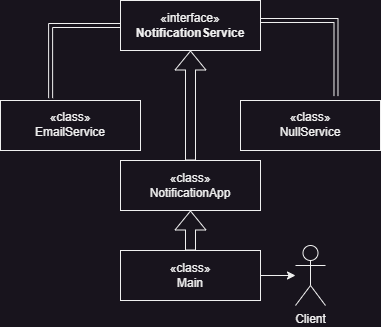

The diagram above was exported from draw.io. Its source (the exported page's mxGraphModel, read from the mxfile embedded in the PNG):
<mxGraphModel dx="778" dy="342" grid="1" gridSize="10" guides="1" tooltips="1" connect="1" arrows="1" fold="1" page="1" pageScale="1" pageWidth="827" pageHeight="1169" math="0" shadow="0">
  <root>
    <mxCell id="0" />
    <mxCell id="1" parent="0" />
    <mxCell id="v2mTYbnNO4FGRpt6A_CR-4" style="edgeStyle=orthogonalEdgeStyle;rounded=0;orthogonalLoop=1;jettySize=auto;html=1;entryX=0.682;entryY=-0.089;entryDx=0;entryDy=0;entryPerimeter=0;shape=link;" edge="1" parent="1" source="v2mTYbnNO4FGRpt6A_CR-1" target="v2mTYbnNO4FGRpt6A_CR-2">
      <mxGeometry relative="1" as="geometry">
        <Array as="points">
          <mxPoint x="466" y="30" />
        </Array>
      </mxGeometry>
    </mxCell>
    <mxCell id="v2mTYbnNO4FGRpt6A_CR-5" style="edgeStyle=orthogonalEdgeStyle;rounded=0;orthogonalLoop=1;jettySize=auto;html=1;entryX=0.358;entryY=-0.047;entryDx=0;entryDy=0;entryPerimeter=0;shape=link;" edge="1" parent="1" source="v2mTYbnNO4FGRpt6A_CR-1" target="v2mTYbnNO4FGRpt6A_CR-3">
      <mxGeometry relative="1" as="geometry">
        <Array as="points">
          <mxPoint x="180" y="35" />
        </Array>
      </mxGeometry>
    </mxCell>
    <mxCell id="v2mTYbnNO4FGRpt6A_CR-1" value="«interface»&lt;br&gt;&lt;b style=&quot;background-color: initial;&quot;&gt;NotificationService&lt;/b&gt;" style="html=1;whiteSpace=wrap;" vertex="1" parent="1">
      <mxGeometry x="250" y="10" width="140" height="50" as="geometry" />
    </mxCell>
    <mxCell id="v2mTYbnNO4FGRpt6A_CR-2" value="«class»&lt;br&gt;NullService&lt;span style=&quot;color: rgb(255, 255, 255); font-family: &amp;quot;Söhne Mono&amp;quot;, Monaco, &amp;quot;Andale Mono&amp;quot;, &amp;quot;Ubuntu Mono&amp;quot;, monospace; font-size: 14px; text-align: left; background-color: rgb(0, 0, 0);&quot;&gt; &lt;/span&gt;" style="html=1;whiteSpace=wrap;" vertex="1" parent="1">
      <mxGeometry x="370" y="110" width="140" height="50" as="geometry" />
    </mxCell>
    <mxCell id="v2mTYbnNO4FGRpt6A_CR-3" value="«class»&lt;br&gt;EmailService&lt;span style=&quot;color: rgb(255, 255, 255); font-family: &amp;quot;Söhne Mono&amp;quot;, Monaco, &amp;quot;Andale Mono&amp;quot;, &amp;quot;Ubuntu Mono&amp;quot;, monospace; font-size: 14px; text-align: left; background-color: rgb(0, 0, 0);&quot;&gt; &lt;/span&gt;" style="html=1;whiteSpace=wrap;" vertex="1" parent="1">
      <mxGeometry x="130" y="110" width="140" height="50" as="geometry" />
    </mxCell>
    <mxCell id="v2mTYbnNO4FGRpt6A_CR-7" style="edgeStyle=orthogonalEdgeStyle;rounded=0;orthogonalLoop=1;jettySize=auto;html=1;entryX=0.5;entryY=1;entryDx=0;entryDy=0;shape=flexArrow;" edge="1" parent="1" source="v2mTYbnNO4FGRpt6A_CR-6" target="v2mTYbnNO4FGRpt6A_CR-1">
      <mxGeometry relative="1" as="geometry" />
    </mxCell>
    <mxCell id="v2mTYbnNO4FGRpt6A_CR-6" value="«class»&lt;br&gt;NotificationApp" style="html=1;whiteSpace=wrap;" vertex="1" parent="1">
      <mxGeometry x="250" y="170" width="140" height="50" as="geometry" />
    </mxCell>
    <mxCell id="v2mTYbnNO4FGRpt6A_CR-9" style="edgeStyle=orthogonalEdgeStyle;rounded=0;orthogonalLoop=1;jettySize=auto;html=1;entryX=0.5;entryY=1;entryDx=0;entryDy=0;shape=flexArrow;" edge="1" parent="1" source="v2mTYbnNO4FGRpt6A_CR-8" target="v2mTYbnNO4FGRpt6A_CR-6">
      <mxGeometry relative="1" as="geometry" />
    </mxCell>
    <mxCell id="v2mTYbnNO4FGRpt6A_CR-10" style="edgeStyle=orthogonalEdgeStyle;rounded=0;orthogonalLoop=1;jettySize=auto;html=1;" edge="1" parent="1" source="v2mTYbnNO4FGRpt6A_CR-8" target="v2mTYbnNO4FGRpt6A_CR-11">
      <mxGeometry relative="1" as="geometry">
        <mxPoint x="440" y="285" as="targetPoint" />
      </mxGeometry>
    </mxCell>
    <mxCell id="v2mTYbnNO4FGRpt6A_CR-8" value="«class»&lt;br&gt;Main" style="html=1;whiteSpace=wrap;" vertex="1" parent="1">
      <mxGeometry x="250" y="260" width="140" height="50" as="geometry" />
    </mxCell>
    <mxCell id="v2mTYbnNO4FGRpt6A_CR-11" value="Client" style="shape=umlActor;verticalLabelPosition=bottom;verticalAlign=top;html=1;" vertex="1" parent="1">
      <mxGeometry x="425" y="255" width="30" height="60" as="geometry" />
    </mxCell>
  </root>
</mxGraphModel>